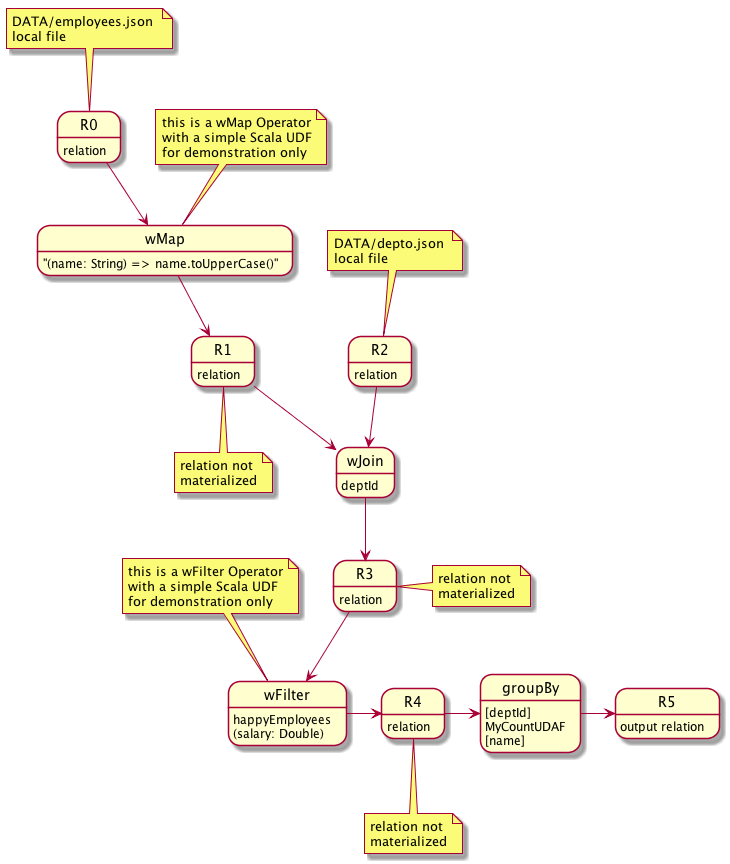

The diagram above was rendered by PlantUML. Its source (embedded in the PNG):
@startuml

R0 : relation
R0 --> wMap

note top of R0
  DATA/employees.json 
  local file
end note

wMap: "(name: String) => name.toUpperCase()"
wMap --> R1

note top of wMap
  this is a wMap Operator
  with a simple Scala UDF
  for demonstration only
end note

R1 : relation
R1  --> wJoin

note bottom of R1
  relation not
  materialized
end note

wJoin : deptId
R2 --> wJoin
R2 : relation

note top of R2
  DATA/depto.json 
  local file
end note

wJoin --> R3
R3 : relation
R3 --> wFilter

note right of R3
  relation not
  materialized
end note

wFilter : happyEmployees
wFilter : (salary: Double)
wFilter -> R4

note top of wFilter
  this is a wFilter Operator
  with a simple Scala UDF
  for demonstration only
end note

R4 : relation
R4 -> groupBy

note bottom of R4
  relation not
  materialized
end note


groupBy : [deptId]
groupBy : MyCountUDAF
groupBy : [name] 
groupBy -> R5
R5 : output relation

@enduml